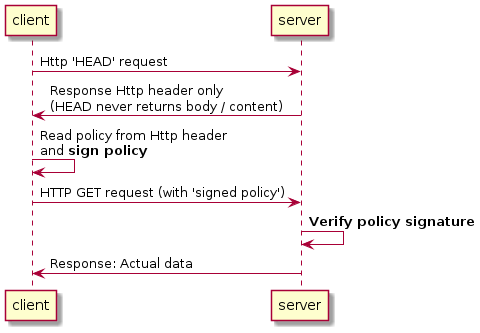

The diagram above was rendered by PlantUML. Its source (embedded in the PNG):
@startuml
participant client
participant server

client -> server: Http 'HEAD' request
server -> client: Response Http header only\n(HEAD never returns body / content)

client -> client: Read policy from Http header\nand <b>sign policy</b>
    
client -> server: HTTP GET request (with 'signed policy')
server -> server: <b>Verify policy signature</b>

server -> client: Response: Actual data
@enduml